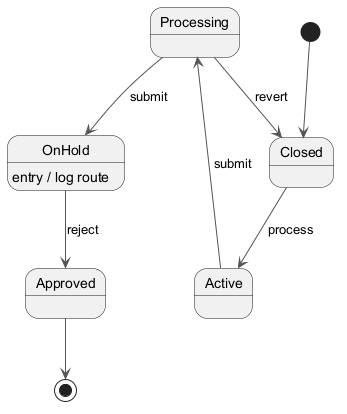

The diagram above was rendered by PlantUML. Its source (embedded in the PNG):
@startuml
skinparam ArrowColor #555555
[*] --> Closed
Closed --> Active : process
Active --> Processing : submit
Processing --> OnHold : submit
OnHold --> Approved : reject
OnHold : entry / log route
Processing --> Closed : revert
Approved --> [*]
@enduml